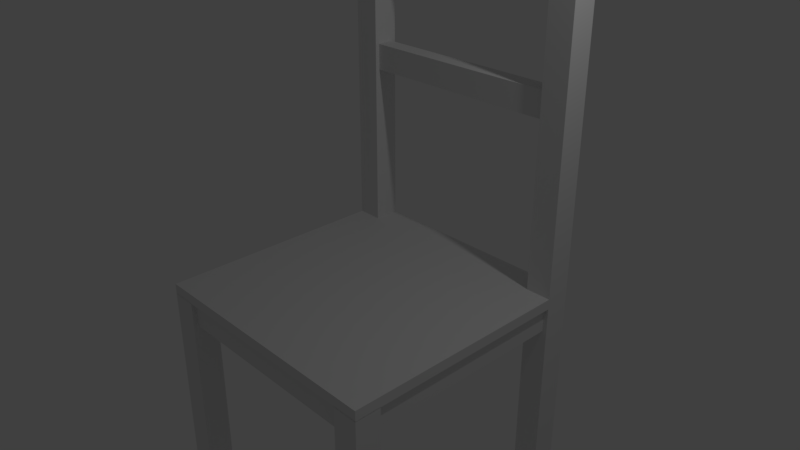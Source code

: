 # Source: Chair.blend  (saved by Blender 2.78.0; exported with 4.5.12 LTS)
import bpy
from mathutils import Matrix  # noqa: F401  (used for matrix-valued properties, if any)

bpy.ops.wm.read_factory_settings(use_empty=True)
scene = bpy.context.scene
scene.name = 'Scene'

# ---- collections
col_collection_1 = bpy.data.collections.new('Collection 1'); scene.collection.children.link(col_collection_1)

# ---- materials (node trees are filled in below, after node groups)
mat_material_wood_chairleg = bpy.data.materials.new('material_wood_chairleg')
mat_material_wood_chairleg.alpha_threshold = 0.0
mat_material_wood_chairleg.use_transparent_shadow = False
mat_material_wood_chairleg.roughness = 0.5
mat_material_wood_chair = bpy.data.materials.new('material_wood_chair')
mat_material_wood_chair.alpha_threshold = 0.0
mat_material_wood_chair.use_transparent_shadow = False
mat_material_wood_chair.roughness = 0.5

# ---- material node trees

# ---- world
world_world = bpy.data.worlds.new('World'); scene.world = world_world
world_world.color = (0.05088, 0.05088, 0.05088)
world_world.use_sun_shadow = False
world_world.sun_shadow_jitter_overblur = 0.0
world_world.cycles.sampling_method = 'MANUAL'

# ---- cameras
cam_camera = bpy.data.cameras.new('Camera')
cam_camera.clip_end = 100.0
cam_camera.lens = 35.0
cam_camera.sensor_width = 32.0
cam_camera.sensor_height = 18.0
cam_camera.ortho_scale = 7.314
cam_camera.dof.focus_distance = 0.0
cam_camera.dof.aperture_fstop = 128.0

# ---- lights
light_lamp = bpy.data.lights.new('Lamp', 'POINT')
light_lamp.transmission_factor = 0.0
light_lamp.cutoff_distance = 30.0
light_lamp.energy = 100.0
light_lamp.shadow_buffer_clip_start = 1.001
light_lamp.shadow_soft_size = 0.1
light_lamp.shadow_maximum_resolution = 0.006
light_lamp.use_absolute_resolution = True

# ---- meshes
me_cube_011 = bpy.data.meshes.new('Cube.011')
me_cube_011.from_pydata([(-1.0, -1.0, -1.0), (-1.0, -1.0, 1.0), (-1.0, 1.0, -1.0), (-1.0, 1.0, 1.0), (1.0, -1.0, -1.0), (1.0, -1.0, 1.0), (1.0, 1.0, -1.0), (1.0, 1.0, 1.0)], [], [(0, 1, 3, 2), (2, 3, 7, 6), (6, 7, 5, 4), (4, 5, 1, 0), (2, 6, 4, 0), (7, 3, 1, 5)])
_uv = me_cube_011.uv_layers.new(name='UVMap')
_uv.uv.foreach_set('vector', [0.0, 0.0, 1.0, 0.0, 1.0, 1.0, 0.0, 1.0, 0.0, 0.0, 1.0, 0.0, 1.0, 1.0, 0.0, 1.0, 0.0, 0.0, 1.0, 0.0, 1.0, 1.0, 0.0, 1.0, 0.0, 0.0, 1.0, 0.0, 1.0, 1.0, 0.0, 1.0, 0.0, 0.0, 1.0, 0.0, 1.0, 1.0, 0.0, 1.0, 0.0, 0.0, 1.0, 0.0, 1.0, 1.0, 0.0, 1.0])
me_cube_011.materials.append(mat_material_wood_chairleg)
me_cube_011.use_remesh_preserve_volume = False
me_cube_011.use_remesh_preserve_attributes = False
me_cube_011.use_mirror_vertex_groups = False
me_cube_011.update()
me_cube_010 = bpy.data.meshes.new('Cube.010')
me_cube_010.from_pydata([(-1.0, -1.0, -1.0), (-1.0, -1.0, 1.0), (-1.0, 1.0, -1.0), (-1.0, 1.0, 1.0), (1.0, -1.0, -1.0), (1.0, -1.0, 1.0), (1.0, 1.0, -1.0), (1.0, 1.0, 1.0)], [], [(0, 1, 3, 2), (2, 3, 7, 6), (6, 7, 5, 4), (4, 5, 1, 0), (2, 6, 4, 0), (7, 3, 1, 5)])
_uv = me_cube_010.uv_layers.new(name='UVMap')
_uv.uv.foreach_set('vector', [0.0, 0.0, 1.0, 0.0, 1.0, 1.0, 0.0, 1.0, 0.0, 0.0, 1.0, 0.0, 1.0, 1.0, 0.0, 1.0, 0.0, 0.0, 1.0, 0.0, 1.0, 1.0, 0.0, 1.0, 0.0, 0.0, 1.0, 0.0, 1.0, 1.0, 0.0, 1.0, 0.0, 0.0, 1.0, 0.0, 1.0, 1.0, 0.0, 1.0, 0.0, 0.0, 1.0, 0.0, 1.0, 1.0, 0.0, 1.0])
me_cube_010.materials.append(mat_material_wood_chairleg)
me_cube_010.use_remesh_preserve_volume = False
me_cube_010.use_remesh_preserve_attributes = False
me_cube_010.use_mirror_vertex_groups = False
me_cube_010.update()
me_cube_009 = bpy.data.meshes.new('Cube.009')
me_cube_009.from_pydata([(-1.0, -1.0, -1.0), (-1.0, -1.0, 1.0), (-1.0, 1.0, -1.0), (-1.0, 1.0, 1.0), (1.0, -1.0, -1.0), (1.0, -1.0, 1.0), (1.0, 1.0, -1.0), (1.0, 1.0, 1.0)], [], [(0, 1, 3, 2), (2, 3, 7, 6), (6, 7, 5, 4), (4, 5, 1, 0), (2, 6, 4, 0), (7, 3, 1, 5)])
_uv = me_cube_009.uv_layers.new(name='UVMap')
_uv.uv.foreach_set('vector', [0.0, 0.0, 1.0, 0.0, 1.0, 1.0, 0.0, 1.0, 0.0, 0.0, 1.0, 0.0, 1.0, 1.0, 0.0, 1.0, 0.0, 0.0, 1.0, 0.0, 1.0, 1.0, 0.0, 1.0, 0.0, 0.0, 1.0, 0.0, 1.0, 1.0, 0.0, 1.0, 0.0, 0.0, 1.0, 0.0, 1.0, 1.0, 0.0, 1.0, 0.0, 0.0, 1.0, 0.0, 1.0, 1.0, 0.0, 1.0])
me_cube_009.materials.append(mat_material_wood_chairleg)
me_cube_009.use_remesh_preserve_volume = False
me_cube_009.use_remesh_preserve_attributes = False
me_cube_009.use_mirror_vertex_groups = False
me_cube_009.update()
me_cube_008 = bpy.data.meshes.new('Cube.008')
me_cube_008.from_pydata([(-1.0, -1.0, -1.0), (-1.0, -1.0, 1.0), (-1.0, 1.0, -1.0), (-1.0, 1.0, 1.0), (1.0, -1.0, -1.0), (1.0, -1.0, 1.0), (1.0, 1.0, -1.0), (1.0, 1.0, 1.0)], [], [(0, 1, 3, 2), (2, 3, 7, 6), (6, 7, 5, 4), (4, 5, 1, 0), (2, 6, 4, 0), (7, 3, 1, 5)])
_uv = me_cube_008.uv_layers.new(name='UVMap')
_uv.uv.foreach_set('vector', [0.0, 0.0, 1.0, 0.0, 1.0, 1.0, 0.0, 1.0, 0.0, 0.0, 1.0, 0.0, 1.0, 1.0, 0.0, 1.0, 0.0, 0.0, 1.0, 0.0, 1.0, 1.0, 0.0, 1.0, 0.0, 0.0, 1.0, 0.0, 1.0, 1.0, 0.0, 1.0, 0.0, 0.0, 1.0, 0.0, 1.0, 1.0, 0.0, 1.0, 0.0, 0.0, 1.0, 0.0, 1.0, 1.0, 0.0, 1.0])
me_cube_008.materials.append(mat_material_wood_chairleg)
me_cube_008.use_remesh_preserve_volume = False
me_cube_008.use_remesh_preserve_attributes = False
me_cube_008.use_mirror_vertex_groups = False
me_cube_008.update()
me_cube_007 = bpy.data.meshes.new('Cube.007')
me_cube_007.from_pydata([(-1.0, -1.0, -1.0), (-1.0, -1.0, 1.0), (-1.0, 1.0, -1.0), (-1.0, 1.0, 1.0), (1.0, -1.0, -1.0), (1.0, -1.0, 1.0), (1.0, 1.0, -1.0), (1.0, 1.0, 1.0)], [], [(0, 1, 3, 2), (2, 3, 7, 6), (6, 7, 5, 4), (4, 5, 1, 0), (2, 6, 4, 0), (7, 3, 1, 5)])
_uv = me_cube_007.uv_layers.new(name='UVMap')
_uv.uv.foreach_set('vector', [0.0, 0.0, 1.0, 0.0, 1.0, 1.0, 0.0, 1.0, 0.0, 0.0, 1.0, 0.0, 1.0, 1.0, 0.0, 1.0, 0.0, 0.0, 1.0, 0.0, 1.0, 1.0, 0.0, 1.0, 0.0, 0.0, 1.0, 0.0, 1.0, 1.0, 0.0, 1.0, 0.0, 0.0, 1.0, 0.0, 1.0, 1.0, 0.0, 1.0, 0.0, 0.0, 1.0, 0.0, 1.0, 1.0, 0.0, 1.0])
me_cube_007.materials.append(mat_material_wood_chairleg)
me_cube_007.use_remesh_preserve_volume = False
me_cube_007.use_remesh_preserve_attributes = False
me_cube_007.use_mirror_vertex_groups = False
me_cube_007.update()
me_cube_006 = bpy.data.meshes.new('Cube.006')
me_cube_006.from_pydata([(-1.0, -1.0, -1.0), (-1.0, -1.0, 1.0), (-1.0, 1.0, -1.0), (-1.0, 1.0, 1.0), (1.0, -1.0, -1.0), (1.0, -1.0, 1.0), (1.0, 1.0, -1.0), (1.0, 1.0, 1.0)], [], [(0, 1, 3, 2), (2, 3, 7, 6), (6, 7, 5, 4), (4, 5, 1, 0), (2, 6, 4, 0), (7, 3, 1, 5)])
_uv = me_cube_006.uv_layers.new(name='UVMap')
_uv.uv.foreach_set('vector', [0.0, 0.0, 1.0, 0.0, 1.0, 1.0, 0.0, 1.0, 0.0, 0.0, 1.0, 0.0, 1.0, 1.0, 0.0, 1.0, 0.0, 0.0, 1.0, 0.0, 1.0, 1.0, 0.0, 1.0, 0.0, 0.0, 1.0, 0.0, 1.0, 1.0, 0.0, 1.0, 0.0, 0.0, 1.0, 0.0, 1.0, 1.0, 0.0, 1.0, 0.0, 0.0, 1.0, 0.0, 1.0, 1.0, 0.0, 1.0])
me_cube_006.materials.append(mat_material_wood_chairleg)
me_cube_006.use_remesh_preserve_volume = False
me_cube_006.use_remesh_preserve_attributes = False
me_cube_006.use_mirror_vertex_groups = False
me_cube_006.update()
me_cube_004 = bpy.data.meshes.new('Cube.004')
me_cube_004.from_pydata([(-1.0, -1.0, -1.0), (-1.0, -1.0, 1.0), (-1.0, 1.0, -1.0), (-1.0, 1.0, 1.0), (1.0, -1.0, -1.0), (1.0, -1.0, 1.0), (1.0, 1.0, -1.0), (1.0, 1.0, 1.0)], [], [(0, 1, 3, 2), (2, 3, 7, 6), (6, 7, 5, 4), (4, 5, 1, 0), (2, 6, 4, 0), (7, 3, 1, 5)])
_uv = me_cube_004.uv_layers.new(name='UVMap')
_uv.uv.foreach_set('vector', [2.766e-05, 1.0, 2.769e-05, 2.769e-05, 1.0, 2.769e-05, 1.0, 1.0, 2.766e-05, 1.0, 2.769e-05, 2.769e-05, 1.0, 2.769e-05, 1.0, 1.0, 2.766e-05, 1.0, 2.769e-05, 2.769e-05, 1.0, 2.769e-05, 1.0, 1.0, 2.766e-05, 1.0, 2.769e-05, 2.769e-05, 1.0, 2.769e-05, 1.0, 1.0, 0.0, 0.0, 1.0, 0.0, 1.0, 1.0, 0.0, 1.0, 0.0, 0.0, 1.0, 0.0, 1.0, 1.0, 0.0, 1.0])
me_cube_004.materials.append(mat_material_wood_chairleg)
me_cube_004.use_remesh_preserve_volume = False
me_cube_004.use_remesh_preserve_attributes = False
me_cube_004.use_mirror_vertex_groups = False
me_cube_004.update()
me_cube_003 = bpy.data.meshes.new('Cube.003')
me_cube_003.from_pydata([(-1.0, -1.0, -1.0), (-1.0, -1.0, 1.0), (-1.0, 1.0, -1.0), (-1.0, 1.0, 1.0), (1.0, -1.0, -1.0), (1.0, -1.0, 1.0), (1.0, 1.0, -1.0), (1.0, 1.0, 1.0)], [], [(0, 1, 3, 2), (2, 3, 7, 6), (6, 7, 5, 4), (4, 5, 1, 0), (2, 6, 4, 0), (7, 3, 1, 5)])
_uv = me_cube_003.uv_layers.new(name='UVMap')
_uv.uv.foreach_set('vector', [2.766e-05, 1.0, 2.769e-05, 2.769e-05, 1.0, 2.769e-05, 1.0, 1.0, 2.766e-05, 1.0, 2.769e-05, 2.769e-05, 1.0, 2.769e-05, 1.0, 1.0, 2.766e-05, 1.0, 2.769e-05, 2.769e-05, 1.0, 2.769e-05, 1.0, 1.0, 2.766e-05, 1.0, 2.769e-05, 2.769e-05, 1.0, 2.769e-05, 1.0, 1.0, 0.0, 0.0, 1.0, 0.0, 1.0, 1.0, 0.0, 1.0, 0.0, 0.0, 1.0, 0.0, 1.0, 1.0, 0.0, 1.0])
me_cube_003.materials.append(mat_material_wood_chairleg)
me_cube_003.use_remesh_preserve_volume = False
me_cube_003.use_remesh_preserve_attributes = False
me_cube_003.use_mirror_vertex_groups = False
me_cube_003.update()
me_cube_002 = bpy.data.meshes.new('Cube.002')
me_cube_002.from_pydata([(-1.0, -1.0, -1.0), (-1.0, -1.0, 1.0), (-1.0, 1.0, -1.0), (-1.0, 1.0, 1.0), (1.0, -1.0, -1.0), (1.0, -1.0, 1.0), (1.0, 1.0, -1.0), (1.0, 1.0, 1.0)], [], [(0, 1, 3, 2), (2, 3, 7, 6), (6, 7, 5, 4), (4, 5, 1, 0), (2, 6, 4, 0), (7, 3, 1, 5)])
_uv = me_cube_002.uv_layers.new(name='UVMap')
_uv.uv.foreach_set('vector', [2.766e-05, 1.0, 2.769e-05, 2.769e-05, 1.0, 2.769e-05, 1.0, 1.0, 2.766e-05, 1.0, 2.769e-05, 2.769e-05, 1.0, 2.769e-05, 1.0, 1.0, 2.766e-05, 1.0, 2.769e-05, 2.769e-05, 1.0, 2.769e-05, 1.0, 1.0, 2.766e-05, 1.0, 2.769e-05, 2.769e-05, 1.0, 2.769e-05, 1.0, 1.0, 0.0, 0.0, 1.0, 0.0, 1.0, 1.0, 0.0, 1.0, 0.0, 0.0, 1.0, 0.0, 1.0, 1.0, 0.0, 1.0])
me_cube_002.materials.append(mat_material_wood_chairleg)
me_cube_002.use_remesh_preserve_volume = False
me_cube_002.use_remesh_preserve_attributes = False
me_cube_002.use_mirror_vertex_groups = False
me_cube_002.update()
me_cube_001 = bpy.data.meshes.new('Cube.001')
me_cube_001.from_pydata([(-1.0, -1.0, -1.0), (-1.0, -1.0, 1.0), (-1.0, 1.0, -1.0), (-1.0, 1.0, 1.0), (1.0, -1.0, -1.0), (1.0, -1.0, 1.0), (1.0, 1.0, -1.0), (1.0, 1.0, 1.0)], [], [(0, 1, 3, 2), (2, 3, 7, 6), (6, 7, 5, 4), (4, 5, 1, 0), (2, 6, 4, 0), (7, 3, 1, 5)])
_uv = me_cube_001.uv_layers.new(name='UVMap')
_uv.uv.foreach_set('vector', [2.766e-05, 1.0, 2.769e-05, 2.769e-05, 1.0, 2.769e-05, 1.0, 1.0, 2.766e-05, 1.0, 2.769e-05, 2.769e-05, 1.0, 2.769e-05, 1.0, 1.0, 2.766e-05, 1.0, 2.769e-05, 2.769e-05, 1.0, 2.769e-05, 1.0, 1.0, 2.766e-05, 1.0, 2.769e-05, 2.769e-05, 1.0, 2.769e-05, 1.0, 1.0, 0.0, 0.0, 1.0, 0.0, 1.0, 1.0, 0.0, 1.0, 0.0, 0.0, 1.0, 0.0, 1.0, 1.0, 0.0, 1.0])
me_cube_001.materials.append(mat_material_wood_chairleg)
me_cube_001.use_remesh_preserve_volume = False
me_cube_001.use_remesh_preserve_attributes = False
me_cube_001.use_mirror_vertex_groups = False
me_cube_001.update()
me_cube_000 = bpy.data.meshes.new('Cube.000')
me_cube_000.from_pydata([(-1.0, -1.0, -1.0), (-1.0, -1.0, 1.0), (-1.0, 1.0, -1.0), (-1.0, 1.0, 1.0), (1.0, -1.0, -1.0), (1.0, -1.0, 1.0), (1.0, 1.0, -1.0), (1.0, 1.0, 1.0)], [], [(0, 1, 3, 2), (2, 3, 7, 6), (6, 7, 5, 4), (4, 5, 1, 0), (2, 6, 4, 0), (7, 3, 1, 5)])
_uv = me_cube_000.uv_layers.new(name='UVMap')
_uv.uv.foreach_set('vector', [2.766e-05, 1.0, 2.769e-05, 2.769e-05, 1.0, 2.769e-05, 1.0, 1.0, 2.766e-05, 1.0, 2.769e-05, 2.769e-05, 1.0, 2.769e-05, 1.0, 1.0, 2.766e-05, 1.0, 2.769e-05, 2.769e-05, 1.0, 2.769e-05, 1.0, 1.0, 2.766e-05, 1.0, 2.769e-05, 2.769e-05, 1.0, 2.769e-05, 1.0, 1.0, 0.0, 0.0, 1.0, 0.0, 1.0, 1.0, 0.0, 1.0, 0.0, 0.0, 1.0, 0.0, 1.0, 1.0, 0.0, 1.0])
me_cube_000.materials.append(mat_material_wood_chairleg)
me_cube_000.use_remesh_preserve_volume = False
me_cube_000.use_remesh_preserve_attributes = False
me_cube_000.use_mirror_vertex_groups = False
me_cube_000.update()
me_cube_005 = bpy.data.meshes.new('Cube.005')
me_cube_005.from_pydata([(-1.0, -1.0, -1.0), (-1.0, -1.0, 1.0), (-1.0, 1.0, -1.0), (-1.0, 1.0, 1.0), (1.0, -1.0, -1.0), (1.0, -1.0, 1.0), (1.0, 1.0, -1.0), (1.0, 1.0, 1.0)], [], [(0, 1, 3, 2), (2, 3, 7, 6), (6, 7, 5, 4), (4, 5, 1, 0), (2, 6, 4, 0), (7, 3, 1, 5)])
_uv = me_cube_005.uv_layers.new(name='UVMap')
_uv.uv.foreach_set('vector', [2.766e-05, 1.0, 2.769e-05, 2.769e-05, 1.0, 2.769e-05, 1.0, 1.0, 2.766e-05, 1.0, 2.769e-05, 2.769e-05, 1.0, 2.769e-05, 1.0, 1.0, 2.766e-05, 1.0, 2.769e-05, 2.769e-05, 1.0, 2.769e-05, 1.0, 1.0, 2.766e-05, 1.0, 2.769e-05, 2.769e-05, 1.0, 2.769e-05, 1.0, 1.0, 0.0, 0.0, 1.0, 0.0, 1.0, 1.0, 0.0, 1.0, 0.0, 0.0, 1.0, 0.0, 1.0, 1.0, 0.0, 1.0])
me_cube_005.materials.append(mat_material_wood_chairleg)
me_cube_005.use_remesh_preserve_volume = False
me_cube_005.use_remesh_preserve_attributes = False
me_cube_005.use_mirror_vertex_groups = False
me_cube_005.update()
me_cube = bpy.data.meshes.new('Cube')
me_cube.from_pydata([(-0.8004, 1.0, -1.0), (-0.8004, 1.0, 1.0), (-0.8004, 1.222, -1.0), (-0.8004, 1.222, 1.0), (0.8004, 1.0, -1.0), (0.8004, 1.0, 1.0), (0.8004, 1.222, -1.0), (0.8004, 1.222, 1.0), (-1.0, -1.0, -1.0), (-1.0, -1.0, 1.0), (-1.0, 1.0, -1.0), (-1.0, 1.0, 1.0), (1.0, -1.0, -1.0), (1.0, -1.0, 1.0), (1.0, 1.0, -1.0), (1.0, 1.0, 1.0)], [], [(2, 3, 7, 6), (2, 6, 4, 0), (7, 3, 1, 5), (8, 9, 11, 10), (14, 15, 13, 12), (12, 13, 9, 8), (10, 14, 12, 8), (15, 11, 9, 13)])
_uv = me_cube.uv_layers.new(name='UVMap')
_uv.uv.foreach_set('vector', [0.0, 0.04883, 0.0, 0.0, 0.9002, 0.0, 0.9002, 0.04883, 0.0, 0.9002, 0.9999, 0.9002, 0.9999, 1.0, 0.0, 1.0, 0.0, 0.9002, 0.9999, 0.9002, 0.9999, 1.0, 0.0, 1.0, 0.0, 0.04883, 0.0, 0.0, 0.9002, 0.0, 0.9002, 0.04883, 0.0, 0.04883, 0.0, 0.0, 0.9002, 0.0, 0.9002, 0.04883, 0.0, 0.04883, 0.0, 0.0, 0.9002, 0.0, 0.9002, 0.04883, 0.0, 0.0001066, 1.0, 0.0001066, 1.0, 0.9002, 0.0, 0.9002, 0.0, 0.0001066, 1.0, 0.0001066, 1.0, 0.9002, 0.0, 0.9002])
me_cube.materials.append(mat_material_wood_chair)
me_cube.use_remesh_preserve_volume = False
me_cube.use_remesh_preserve_attributes = False
me_cube.use_mirror_vertex_groups = False
me_cube.update()

# ---- objects
ob_cube_012 = bpy.data.objects.new('Cube.012', me_cube_011)
ob_cube_011 = bpy.data.objects.new('Cube.011', me_cube_010)
ob_cube_010 = bpy.data.objects.new('Cube.010', me_cube_009)
ob_cube_009 = bpy.data.objects.new('Cube.009', me_cube_008)
ob_cube_008 = bpy.data.objects.new('Cube.008', me_cube_007)
ob_cube_007 = bpy.data.objects.new('Cube.007', me_cube_006)
ob_cube_006 = bpy.data.objects.new('Cube.006', me_cube_004)
ob_cube_005 = bpy.data.objects.new('Cube.005', me_cube_003)
ob_cube_003 = bpy.data.objects.new('Cube.003', me_cube_002)
ob_cube_002 = bpy.data.objects.new('Cube.002', me_cube_001)
ob_cube_001 = bpy.data.objects.new('Cube.001', me_cube_000)
ob_cube = bpy.data.objects.new('Cube', me_cube_005)
ob_cube_004 = bpy.data.objects.new('Cube.004', me_cube)
ob_lamp = bpy.data.objects.new('Lamp', light_lamp)
ob_camera = bpy.data.objects.new('Camera', cam_camera)

# ---- transforms, parenting, visibility, modifiers, constraints
ob_cube_012.location = (0.0, 1.633, 2.0)
ob_cube_012.scale = (1.452, 0.1195, 0.181)
ob_cube_012.lineart.crease_threshold = 0.0
ob_cube_011.location = (0.0, 1.633, 4.0)
ob_cube_011.scale = (1.452, 0.1195, 0.181)
ob_cube_011.lineart.crease_threshold = 0.0
ob_cube_010.location = (-1.633, 0.0, -0.816)
ob_cube_010.scale = (0.1195, 1.452, 0.181)
ob_cube_010.lineart.crease_threshold = 0.0
ob_cube_009.location = (1.633, 0.0, -0.816)
ob_cube_009.scale = (0.1195, 1.452, 0.181)
ob_cube_009.lineart.crease_threshold = 0.0
ob_cube_008.location = (0.0, 1.633, -0.816)
ob_cube_008.scale = (1.452, 0.1195, 0.181)
ob_cube_008.lineart.crease_threshold = 0.0
ob_cube_007.location = (0.0, -1.633, -0.816)
ob_cube_007.scale = (1.452, 0.1195, 0.181)
ob_cube_007.lineart.crease_threshold = 0.0
ob_cube_006.location = (-1.633, 1.633, 1.95)
ob_cube_006.scale = (0.181, 0.181, 2.585)
ob_cube_006.lineart.crease_threshold = 0.0
ob_cube_005.location = (1.633, 1.633, 1.95)
ob_cube_005.scale = (0.181, 0.181, 2.585)
ob_cube_005.lineart.crease_threshold = 0.0
ob_cube_003.location = (-1.633, 1.633, -2.585)
ob_cube_003.scale = (0.181, 0.181, 1.95)
ob_cube_003.lineart.crease_threshold = 0.0
ob_cube_002.location = (1.633, 1.633, -2.585)
ob_cube_002.scale = (0.181, 0.181, 1.95)
ob_cube_002.lineart.crease_threshold = 0.0
ob_cube_001.location = (1.633, -1.633, -2.585)
ob_cube_001.scale = (0.181, 0.181, 1.95)
ob_cube_001.lineart.crease_threshold = 0.0
ob_cube.location = (-1.633, -1.633, -2.585)
ob_cube.scale = (0.181, 0.181, 1.95)
ob_cube.lineart.crease_threshold = 0.0
ob_cube_004.location = (0.0, -0.181, -0.565)
ob_cube_004.scale = (1.814, 1.633, 0.0725)
ob_cube_004.lineart.crease_threshold = 0.0
ob_lamp.location = (4.076, 1.005, 5.904)
ob_lamp.rotation_euler = (0.6503, 0.05522, 1.866)
ob_lamp.lock_rotations_4d = False
ob_lamp.empty_display_type = 'ARROWS'
ob_lamp.color = (0.0, 0.0, 0.0, 0.0)
ob_lamp.lineart.crease_threshold = 0.0
ob_camera.location = (7.481, -6.508, 5.344)
ob_camera.rotation_euler = (1.109, 0.0, 0.8149)
ob_camera.lock_rotations_4d = False
ob_camera.empty_display_type = 'ARROWS'
ob_camera.color = (0.0, 0.0, 0.0, 0.0)
ob_camera.display_type = 'WIRE'
ob_camera.lineart.crease_threshold = 0.0

# ---- collection membership
col_collection_1.objects.link(ob_cube_012)
col_collection_1.objects.link(ob_cube_011)
col_collection_1.objects.link(ob_cube_010)
col_collection_1.objects.link(ob_cube_009)
col_collection_1.objects.link(ob_cube_008)
col_collection_1.objects.link(ob_cube_007)
col_collection_1.objects.link(ob_cube_006)
col_collection_1.objects.link(ob_cube_005)
col_collection_1.objects.link(ob_cube_003)
col_collection_1.objects.link(ob_cube_002)
col_collection_1.objects.link(ob_cube_001)
col_collection_1.objects.link(ob_cube)
col_collection_1.objects.link(ob_cube_004)
col_collection_1.objects.link(ob_lamp)
col_collection_1.objects.link(ob_camera)

# ---- scene / render settings (as saved in the file)
scene.camera = ob_camera
scene.frame_start = 1; scene.frame_end = 250; scene.frame_set(1)
scene.render.engine = 'BLENDER_EEVEE_NEXT'
scene.render.resolution_percentage = 50
scene.render.dither_intensity = 0.0
scene.cycles.use_denoising = False
scene.cycles.samples = 128
scene.cycles.sampling_pattern = 'TABULATED_SOBOL'
scene.cycles.light_sampling_threshold = 0.0
scene.cycles.use_adaptive_sampling = False
scene.cycles.use_light_tree = False
scene.cycles.blur_glossy = 0.0
scene.cycles.sample_clamp_indirect = 0.0
scene.view_settings.view_transform = 'Standard'
bpy.context.view_layer.update()
